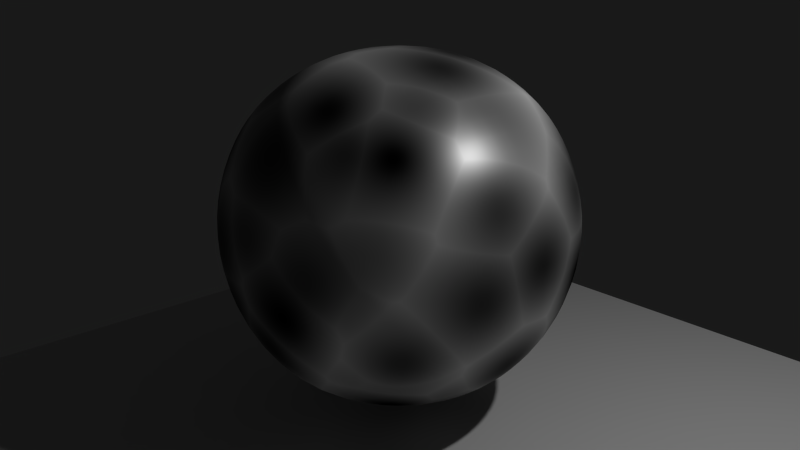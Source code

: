 # Source: 9931OS_02_renaming2.blend  (saved by Blender 2.71.0; exported with 4.5.12 LTS)
import bpy
from mathutils import Matrix  # noqa: F401  (used for matrix-valued properties, if any)

bpy.ops.wm.read_factory_settings(use_empty=True)
scene = bpy.context.scene
scene.name = 'Scene'

# ---- collections
col_collection_1 = bpy.data.collections.new('Collection 1'); scene.collection.children.link(col_collection_1)

# ---- materials (node trees are filled in below, after node groups)
mat_material = bpy.data.materials.new('Material')
mat_material.alpha_threshold = 0.0
mat_material.roughness = 0.5
mat_material.line_color = (0.0, 0.0, 0.0, 1.0)
mat_plane = bpy.data.materials.new('Plane')
mat_plane.alpha_threshold = 0.0
mat_plane.roughness = 0.5
mat_plane.line_color = (0.0, 0.0, 0.0, 1.0)

# ---- material node trees
mat_material.use_nodes = True; mat_material.node_tree.nodes.clear()
_N = mat_material.node_tree.nodes; _L = mat_material.node_tree.links
n0 = _N.new('ShaderNodeTexVoronoi'); n0.name = 'Voronoi Texture.001'; n0.location = (-321, 213)
n0.label = 'Voronoi_Glossy'
n1 = _N.new('ShaderNodeTexVoronoi'); n1.name = 'Voronoi Texture'; n1.location = (-322, 382)
n1.label = 'Voronoi_Diffuse'
n2 = _N.new('ShaderNodeBsdfDiffuse'); n2.name = 'Diffuse BSDF'; n2.location = (-96, 363)
n3 = _N.new('ShaderNodeMixShader'); n3.name = 'Mix Shader'; n3.location = (120, 302)
n4 = _N.new('ShaderNodeOutputMaterial'); n4.name = 'Material Output'; n4.location = (317, 270)
n5 = _N.new('ShaderNodeBsdfAnisotropic'); n5.name = 'Glossy BSDF'; n5.location = (-111, 216)
n5.distribution = 'GGX'
n5.inputs[1].default_value = 0.4472
n6 = _N.new('ShaderNodeMath'); n6.name = 'Math'; n6.location = (0, 0)
n6.operation = 'MULTIPLY'
n7 = _N.new('ShaderNodeMath'); n7.name = 'Math.001'; n7.location = (0, 0)
n7.operation = 'MULTIPLY'
_L.new(n3.outputs[0], n4.inputs[0])
_L.new(n2.outputs[0], n3.inputs[1])
_L.new(n5.outputs[0], n3.inputs[2])
_L.new(n6.outputs[0], n5.inputs[0])
_L.new(n0.outputs[0], n6.inputs[0])
_L.new(n0.outputs[0], n6.inputs[1])
_L.new(n7.outputs[0], n2.inputs[0])
_L.new(n1.outputs[0], n7.inputs[0])
_L.new(n1.outputs[0], n7.inputs[1])
n4.is_active_output = True
mat_plane.use_nodes = True; mat_plane.node_tree.nodes.clear()
_N = mat_plane.node_tree.nodes; _L = mat_plane.node_tree.links
n0 = _N.new('ShaderNodeOutputMaterial'); n0.name = 'Material Output'; n0.location = (300, 300)
n1 = _N.new('ShaderNodeBsdfDiffuse'); n1.name = 'Diffuse BSDF'; n1.location = (10, 300)
_L.new(n1.outputs[0], n0.inputs[0])
n0.is_active_output = True

# ---- world
world_world = bpy.data.worlds.new('World'); scene.world = world_world
world_world.use_nodes = True; world_world.node_tree.nodes.clear()
_N = world_world.node_tree.nodes; _L = world_world.node_tree.links
n0 = _N.new('ShaderNodeOutputWorld'); n0.name = 'World Output'; n0.location = (300, 300)
n1 = _N.new('ShaderNodeBackground'); n1.name = 'Background'; n1.location = (10, 300)
n1.inputs[0].default_value = (0.1, 0.1, 0.1, 1.0)
n1.inputs[1].default_value = 0.1
_L.new(n1.outputs[0], n0.inputs[0])
n0.is_active_output = True
world_world.color = (0.05088, 0.05088, 0.05088)
world_world.use_sun_shadow = False
world_world.sun_shadow_jitter_overblur = 0.0
world_world.cycles.sampling_method = 'MANUAL'
world_world.cycles.sample_map_resolution = 256
world_world.light_settings.ao_factor = 0.05

# ---- cameras
cam_camera = bpy.data.cameras.new('Camera')
cam_camera.clip_end = 100.0
cam_camera.lens = 35.0
cam_camera.sensor_width = 32.0
cam_camera.sensor_height = 18.0
cam_camera.ortho_scale = 7.314
cam_camera.dof.focus_distance = 0.0

# ---- lights
light_lamp = bpy.data.lights.new('Lamp', 'POINT')
light_lamp.transmission_factor = 0.0
light_lamp.cutoff_distance = 30.0
light_lamp.energy = 300.0
light_lamp.shadow_buffer_clip_start = 1.001
light_lamp.shadow_soft_size = 0.1
light_lamp.shadow_maximum_resolution = 0.006
light_lamp.use_absolute_resolution = True
light_lamp.cycles.use_multiple_importance_sampling = False

# ---- meshes
me_cube = bpy.data.meshes.new('Cube')
me_cube.from_pydata([(-2.0, -2.0, -2.0), (-2.0, 2.0, -2.0), (2.0, 2.0, -2.0), (2.0, -2.0, -2.0), (-2.0, -2.0, 2.0), (-2.0, 2.0, 2.0), (2.0, 2.0, 2.0), (2.0, -2.0, 2.0)], [], [(4, 5, 1, 0), (5, 6, 2, 1), (6, 7, 3, 2), (7, 4, 0, 3), (0, 1, 2, 3), (7, 6, 5, 4)])
me_cube.polygons.foreach_set('use_smooth', [True] * 6)
me_cube.materials.append(mat_material)
me_cube.use_remesh_preserve_volume = False
me_cube.use_remesh_preserve_attributes = False
me_cube.use_mirror_vertex_groups = False
me_cube.update()
me_plane = bpy.data.meshes.new('Plane')
me_plane.from_pydata([(-4.0, -4.0, 0.0), (4.0, -4.0, 0.0), (-4.0, 4.0, 0.0), (4.0, 4.0, 0.0)], [], [(0, 1, 3, 2)])
me_plane.materials.append(mat_plane)
me_plane.use_remesh_preserve_volume = False
me_plane.use_remesh_preserve_attributes = False
me_plane.use_mirror_vertex_groups = False
me_plane.update()

# ---- objects
ob_cube = bpy.data.objects.new('Cube', me_cube)
ob_plane = bpy.data.objects.new('Plane', me_plane)
ob_lamp = bpy.data.objects.new('Lamp', light_lamp)
ob_camera = bpy.data.objects.new('Camera', cam_camera)

# ---- transforms, parenting, visibility, modifiers, constraints
ob_cube.location = (0.0, 0.0, 2.0)
ob_cube.lineart.crease_threshold = 0.0
_m = ob_cube.modifiers.new('Subsurf', 'SUBSURF')
_m.uv_smooth = 'PRESERVE_CORNERS'
_m.levels = 4
_m.render_levels = 4
ob_plane.location = (0.0, 0.0, 0.0)
ob_plane.lineart.crease_threshold = 0.0
ob_lamp.location = (4.076, 1.005, 5.904)
ob_lamp.rotation_euler = (0.6503, 0.05522, 1.866)
ob_lamp.lock_rotations_4d = False
ob_lamp.empty_display_type = 'ARROWS'
ob_lamp.color = (0.0, 0.0, 0.0, 0.0)
ob_lamp.lineart.crease_threshold = 0.0
ob_camera.location = (6.02, -5.226, 4.656)
ob_camera.rotation_euler = (1.248, 0.01081, 0.8512)
ob_camera.lock_rotations_4d = False
ob_camera.empty_display_type = 'ARROWS'
ob_camera.color = (0.0, 0.0, 0.0, 0.0)
ob_camera.display_type = 'WIRE'
ob_camera.lineart.crease_threshold = 0.0

# ---- collection membership
col_collection_1.objects.link(ob_cube)
col_collection_1.objects.link(ob_plane)
col_collection_1.objects.link(ob_lamp)
col_collection_1.objects.link(ob_camera)

# ---- scene / render settings (as saved in the file)
scene.camera = ob_camera
scene.frame_start = 1; scene.frame_end = 250; scene.frame_set(1)
scene.render.engine = 'CYCLES'
scene.render.resolution_percentage = 25
scene.render.dither_intensity = 0.0
scene.render.use_persistent_data = True
scene.cycles.use_denoising = False
scene.cycles.samples = 50
scene.cycles.sampling_pattern = 'TABULATED_SOBOL'
scene.cycles.light_sampling_threshold = 0.0
scene.cycles.use_adaptive_sampling = False
scene.cycles.use_light_tree = False
scene.cycles.volume_bounces = 1
scene.cycles.pixel_filter_type = 'GAUSSIAN'
scene.cycles.sample_clamp_direct = 1.0
scene.cycles.sample_clamp_indirect = 1.0
scene.cycles.debug_bvh_type = 'STATIC_BVH'
scene.view_settings.view_transform = 'Standard'
bpy.context.view_layer.update()
